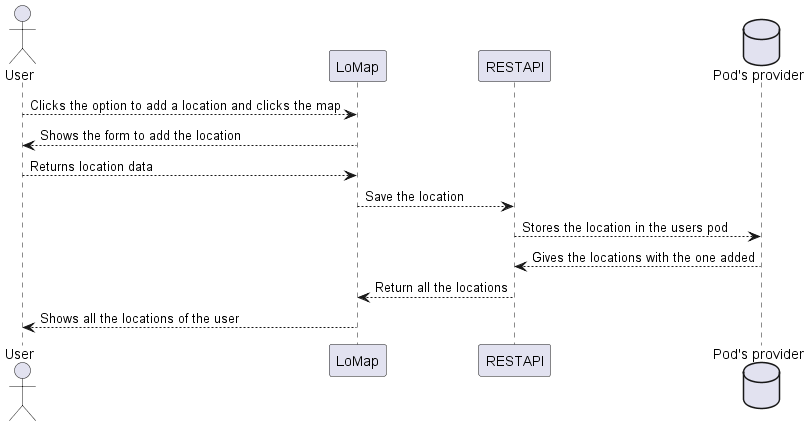

The diagram above was rendered by PlantUML. Its source (embedded in the PNG):
@startuml
actor User
Participant LoMap
participant ra as "RESTAPI"
database pod as "Pod's provider"
User --> LoMap: Clicks the option to add a location and clicks the map
LoMap --> User: Shows the form to add the location
User --> LoMap: Returns location data
LoMap --> ra: Save the location
ra --> pod: Stores the location in the users pod
pod --> ra: Gives the locations with the one added
ra --> LoMap: Return all the locations
LoMap --> User: Shows all the locations of the user
@enduml